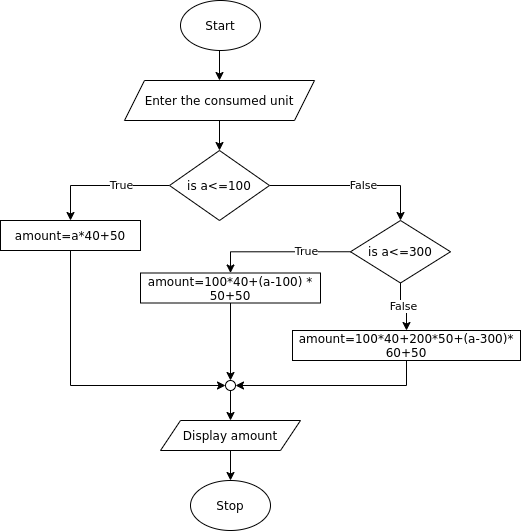

The diagram above was exported from draw.io. Its source (the exported page's mxGraphModel, read from the mxfile embedded in the PNG):
<mxGraphModel dx="1108" dy="489" grid="1" gridSize="10" guides="1" tooltips="1" connect="1" arrows="1" fold="1" page="1" pageScale="1" pageWidth="827" pageHeight="1169" math="0" shadow="0">
  <root>
    <mxCell id="WIyWlLk6GJQsqaUBKTNV-0" />
    <mxCell id="WIyWlLk6GJQsqaUBKTNV-1" parent="WIyWlLk6GJQsqaUBKTNV-0" />
    <mxCell id="Cyel28edmdJ5GpMY42I3-19" style="edgeStyle=orthogonalEdgeStyle;rounded=0;orthogonalLoop=1;jettySize=auto;html=1;exitX=0.5;exitY=1;exitDx=0;exitDy=0;entryX=0.5;entryY=0;entryDx=0;entryDy=0;" parent="WIyWlLk6GJQsqaUBKTNV-1" source="Cyel28edmdJ5GpMY42I3-0" target="Cyel28edmdJ5GpMY42I3-3" edge="1">
      <mxGeometry relative="1" as="geometry" />
    </mxCell>
    <mxCell id="Cyel28edmdJ5GpMY42I3-0" value="Start" style="ellipse;whiteSpace=wrap;html=1;" parent="WIyWlLk6GJQsqaUBKTNV-1" vertex="1">
      <mxGeometry x="280" y="30" width="80" height="50" as="geometry" />
    </mxCell>
    <mxCell id="Cyel28edmdJ5GpMY42I3-2" value="Stop" style="ellipse;whiteSpace=wrap;html=1;" parent="WIyWlLk6GJQsqaUBKTNV-1" vertex="1">
      <mxGeometry x="290" y="510" width="80" height="50" as="geometry" />
    </mxCell>
    <mxCell id="Cyel28edmdJ5GpMY42I3-31" style="edgeStyle=orthogonalEdgeStyle;rounded=0;orthogonalLoop=1;jettySize=auto;html=1;exitX=0.5;exitY=1;exitDx=0;exitDy=0;entryX=0.5;entryY=0;entryDx=0;entryDy=0;" parent="WIyWlLk6GJQsqaUBKTNV-1" source="Cyel28edmdJ5GpMY42I3-3" target="Cyel28edmdJ5GpMY42I3-8" edge="1">
      <mxGeometry relative="1" as="geometry" />
    </mxCell>
    <mxCell id="Cyel28edmdJ5GpMY42I3-3" value="Enter the consumed unit" style="shape=parallelogram;perimeter=parallelogramPerimeter;whiteSpace=wrap;html=1;fixedSize=1;" parent="WIyWlLk6GJQsqaUBKTNV-1" vertex="1">
      <mxGeometry x="224" y="110" width="190" height="40" as="geometry" />
    </mxCell>
    <mxCell id="Cyel28edmdJ5GpMY42I3-89" value="False" style="edgeStyle=orthogonalEdgeStyle;rounded=0;orthogonalLoop=1;jettySize=auto;html=1;exitX=1;exitY=0.5;exitDx=0;exitDy=0;entryX=0.5;entryY=0;entryDx=0;entryDy=0;" parent="WIyWlLk6GJQsqaUBKTNV-1" source="Cyel28edmdJ5GpMY42I3-8" target="Cyel28edmdJ5GpMY42I3-88" edge="1">
      <mxGeometry x="0.1375" relative="1" as="geometry">
        <mxPoint as="offset" />
      </mxGeometry>
    </mxCell>
    <mxCell id="Cyel28edmdJ5GpMY42I3-90" value="True" style="edgeStyle=orthogonalEdgeStyle;rounded=0;orthogonalLoop=1;jettySize=auto;html=1;exitX=0;exitY=0.5;exitDx=0;exitDy=0;entryX=0.5;entryY=0;entryDx=0;entryDy=0;" parent="WIyWlLk6GJQsqaUBKTNV-1" source="Cyel28edmdJ5GpMY42I3-8" target="ti3xk1nt9Ds6-KNlnCLZ-18" edge="1">
      <mxGeometry x="-0.2805" relative="1" as="geometry">
        <mxPoint as="offset" />
      </mxGeometry>
    </mxCell>
    <mxCell id="Cyel28edmdJ5GpMY42I3-8" value="is a&amp;lt;=100" style="rhombus;whiteSpace=wrap;html=1;" parent="WIyWlLk6GJQsqaUBKTNV-1" vertex="1">
      <mxGeometry x="269" y="180" width="100" height="70" as="geometry" />
    </mxCell>
    <mxCell id="ti3xk1nt9Ds6-KNlnCLZ-14" style="edgeStyle=orthogonalEdgeStyle;rounded=0;orthogonalLoop=1;jettySize=auto;html=1;exitX=0.5;exitY=1;exitDx=0;exitDy=0;entryX=0;entryY=0.5;entryDx=0;entryDy=0;" edge="1" parent="WIyWlLk6GJQsqaUBKTNV-1" source="ti3xk1nt9Ds6-KNlnCLZ-18" target="ti3xk1nt9Ds6-KNlnCLZ-13">
      <mxGeometry relative="1" as="geometry">
        <mxPoint x="160" y="420" as="sourcePoint" />
      </mxGeometry>
    </mxCell>
    <mxCell id="Cyel28edmdJ5GpMY42I3-93" value="True" style="edgeStyle=orthogonalEdgeStyle;rounded=0;orthogonalLoop=1;jettySize=auto;html=1;exitX=0;exitY=0.5;exitDx=0;exitDy=0;entryX=0.5;entryY=0;entryDx=0;entryDy=0;" parent="WIyWlLk6GJQsqaUBKTNV-1" source="Cyel28edmdJ5GpMY42I3-88" target="ti3xk1nt9Ds6-KNlnCLZ-19" edge="1">
      <mxGeometry x="-0.3746" relative="1" as="geometry">
        <mxPoint x="320" y="330" as="targetPoint" />
        <mxPoint as="offset" />
      </mxGeometry>
    </mxCell>
    <mxCell id="ti3xk1nt9Ds6-KNlnCLZ-22" value="False" style="edgeStyle=orthogonalEdgeStyle;rounded=0;orthogonalLoop=1;jettySize=auto;html=1;exitX=0.5;exitY=1;exitDx=0;exitDy=0;entryX=0.5;entryY=0;entryDx=0;entryDy=0;" edge="1" parent="WIyWlLk6GJQsqaUBKTNV-1" source="Cyel28edmdJ5GpMY42I3-88" target="ti3xk1nt9Ds6-KNlnCLZ-20">
      <mxGeometry relative="1" as="geometry" />
    </mxCell>
    <mxCell id="Cyel28edmdJ5GpMY42I3-88" value="is a&amp;lt;=300" style="rhombus;whiteSpace=wrap;html=1;" parent="WIyWlLk6GJQsqaUBKTNV-1" vertex="1">
      <mxGeometry x="450" y="250" width="100" height="62.5" as="geometry" />
    </mxCell>
    <mxCell id="ti3xk1nt9Ds6-KNlnCLZ-16" style="edgeStyle=orthogonalEdgeStyle;rounded=0;orthogonalLoop=1;jettySize=auto;html=1;exitX=0.5;exitY=1;exitDx=0;exitDy=0;entryX=0.5;entryY=0;entryDx=0;entryDy=0;" edge="1" parent="WIyWlLk6GJQsqaUBKTNV-1" source="ti3xk1nt9Ds6-KNlnCLZ-19" target="ti3xk1nt9Ds6-KNlnCLZ-13">
      <mxGeometry relative="1" as="geometry">
        <mxPoint x="320" y="420" as="sourcePoint" />
      </mxGeometry>
    </mxCell>
    <mxCell id="ti3xk1nt9Ds6-KNlnCLZ-15" style="edgeStyle=orthogonalEdgeStyle;rounded=0;orthogonalLoop=1;jettySize=auto;html=1;exitX=0.5;exitY=1;exitDx=0;exitDy=0;entryX=1;entryY=0.5;entryDx=0;entryDy=0;" edge="1" parent="WIyWlLk6GJQsqaUBKTNV-1" source="ti3xk1nt9Ds6-KNlnCLZ-20" target="ti3xk1nt9Ds6-KNlnCLZ-13">
      <mxGeometry relative="1" as="geometry">
        <mxPoint x="490" y="420" as="sourcePoint" />
      </mxGeometry>
    </mxCell>
    <mxCell id="ti3xk1nt9Ds6-KNlnCLZ-17" style="edgeStyle=orthogonalEdgeStyle;rounded=0;orthogonalLoop=1;jettySize=auto;html=1;exitX=0.5;exitY=1;exitDx=0;exitDy=0;entryX=0.5;entryY=0;entryDx=0;entryDy=0;" edge="1" parent="WIyWlLk6GJQsqaUBKTNV-1" source="ti3xk1nt9Ds6-KNlnCLZ-13" target="ti3xk1nt9Ds6-KNlnCLZ-23">
      <mxGeometry relative="1" as="geometry" />
    </mxCell>
    <mxCell id="ti3xk1nt9Ds6-KNlnCLZ-13" value="" style="ellipse;whiteSpace=wrap;html=1;aspect=fixed;" vertex="1" parent="WIyWlLk6GJQsqaUBKTNV-1">
      <mxGeometry x="325" y="410" width="10" height="10" as="geometry" />
    </mxCell>
    <mxCell id="ti3xk1nt9Ds6-KNlnCLZ-18" value="&lt;p class=&quot;MsoNormal&quot; style=&quot;margin: 0pt 0pt 0.0001pt ; font-family: &amp;#34;calibri&amp;#34;&quot;&gt;amount=a*40+50&lt;/p&gt;" style="rounded=0;whiteSpace=wrap;html=1;" vertex="1" parent="WIyWlLk6GJQsqaUBKTNV-1">
      <mxGeometry x="100" y="250" width="140" height="30" as="geometry" />
    </mxCell>
    <mxCell id="ti3xk1nt9Ds6-KNlnCLZ-19" value="&lt;p class=&quot;MsoNormal&quot; style=&quot;margin: 0pt 0pt 0.0001pt ; font-family: &amp;#34;calibri&amp;#34;&quot;&gt;amount=100*40+(a-100) * 50+50&lt;/p&gt;" style="rounded=0;whiteSpace=wrap;html=1;" vertex="1" parent="WIyWlLk6GJQsqaUBKTNV-1">
      <mxGeometry x="240" y="302.5" width="180" height="30" as="geometry" />
    </mxCell>
    <mxCell id="ti3xk1nt9Ds6-KNlnCLZ-20" value="&lt;p class=&quot;MsoNormal&quot; style=&quot;margin: 0pt 0pt 0.0001pt ; font-family: &amp;#34;calibri&amp;#34;&quot;&gt;amount=100*40+200*50+(a-300)* 60+50&lt;/p&gt;" style="rounded=0;whiteSpace=wrap;html=1;" vertex="1" parent="WIyWlLk6GJQsqaUBKTNV-1">
      <mxGeometry x="392" y="360" width="228" height="30" as="geometry" />
    </mxCell>
    <mxCell id="ti3xk1nt9Ds6-KNlnCLZ-24" style="edgeStyle=orthogonalEdgeStyle;rounded=0;orthogonalLoop=1;jettySize=auto;html=1;exitX=0.5;exitY=1;exitDx=0;exitDy=0;entryX=0.5;entryY=0;entryDx=0;entryDy=0;" edge="1" parent="WIyWlLk6GJQsqaUBKTNV-1" source="ti3xk1nt9Ds6-KNlnCLZ-23" target="Cyel28edmdJ5GpMY42I3-2">
      <mxGeometry relative="1" as="geometry" />
    </mxCell>
    <mxCell id="ti3xk1nt9Ds6-KNlnCLZ-23" value="Display amount" style="shape=parallelogram;perimeter=parallelogramPerimeter;whiteSpace=wrap;html=1;fixedSize=1;" vertex="1" parent="WIyWlLk6GJQsqaUBKTNV-1">
      <mxGeometry x="260" y="450" width="140" height="30" as="geometry" />
    </mxCell>
  </root>
</mxGraphModel>